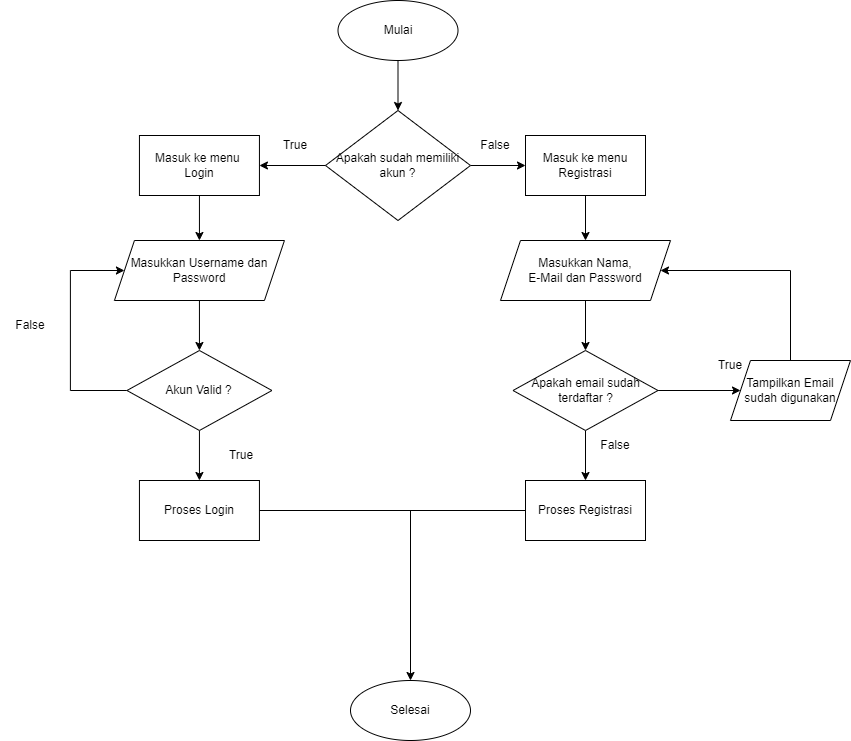

The diagram above was exported from draw.io. Its source (the exported page's mxGraphModel, read from the mxfile embedded in the PNG):
<mxGraphModel dx="1009" dy="542" grid="1" gridSize="10" guides="1" tooltips="1" connect="1" arrows="1" fold="1" page="1" pageScale="1" pageWidth="827" pageHeight="1169" math="0" shadow="0">
  <root>
    <mxCell id="WIyWlLk6GJQsqaUBKTNV-0" />
    <mxCell id="WIyWlLk6GJQsqaUBKTNV-1" parent="WIyWlLk6GJQsqaUBKTNV-0" />
    <mxCell id="z-T4zW7WnXGdlFZC8tTV-0" style="edgeStyle=orthogonalEdgeStyle;rounded=0;orthogonalLoop=1;jettySize=auto;html=1;exitX=1;exitY=0.5;exitDx=0;exitDy=0;entryX=0;entryY=0.5;entryDx=0;entryDy=0;" parent="WIyWlLk6GJQsqaUBKTNV-1" source="rnAbdIqTR1se03wTz3QO-0" target="rnAbdIqTR1se03wTz3QO-9" edge="1">
      <mxGeometry relative="1" as="geometry" />
    </mxCell>
    <mxCell id="z-T4zW7WnXGdlFZC8tTV-1" value="Mulai" style="ellipse;whiteSpace=wrap;html=1;" parent="WIyWlLk6GJQsqaUBKTNV-1" vertex="1">
      <mxGeometry x="367.5" y="20" width="120" height="60" as="geometry" />
    </mxCell>
    <mxCell id="z-T4zW7WnXGdlFZC8tTV-2" style="edgeStyle=orthogonalEdgeStyle;rounded=0;orthogonalLoop=1;jettySize=auto;html=1;" parent="WIyWlLk6GJQsqaUBKTNV-1" source="z-T4zW7WnXGdlFZC8tTV-3" target="z-T4zW7WnXGdlFZC8tTV-6" edge="1">
      <mxGeometry relative="1" as="geometry" />
    </mxCell>
    <mxCell id="z-T4zW7WnXGdlFZC8tTV-3" value="Masukkan Nama, &lt;br&gt;E-Mail dan Password" style="shape=parallelogram;perimeter=parallelogramPerimeter;whiteSpace=wrap;html=1;fixedSize=1;" parent="WIyWlLk6GJQsqaUBKTNV-1" vertex="1">
      <mxGeometry x="530" y="260" width="170" height="60" as="geometry" />
    </mxCell>
    <mxCell id="z-T4zW7WnXGdlFZC8tTV-11" style="edgeStyle=orthogonalEdgeStyle;rounded=0;orthogonalLoop=1;jettySize=auto;html=1;" parent="WIyWlLk6GJQsqaUBKTNV-1" source="z-T4zW7WnXGdlFZC8tTV-6" target="z-T4zW7WnXGdlFZC8tTV-10" edge="1">
      <mxGeometry relative="1" as="geometry" />
    </mxCell>
    <mxCell id="z-T4zW7WnXGdlFZC8tTV-14" style="edgeStyle=orthogonalEdgeStyle;rounded=0;orthogonalLoop=1;jettySize=auto;html=1;" parent="WIyWlLk6GJQsqaUBKTNV-1" source="z-T4zW7WnXGdlFZC8tTV-6" target="z-T4zW7WnXGdlFZC8tTV-13" edge="1">
      <mxGeometry relative="1" as="geometry" />
    </mxCell>
    <mxCell id="z-T4zW7WnXGdlFZC8tTV-6" value="Apakah email sudah terdaftar ?" style="rhombus;whiteSpace=wrap;html=1;" parent="WIyWlLk6GJQsqaUBKTNV-1" vertex="1">
      <mxGeometry x="542.5" y="370" width="145" height="80" as="geometry" />
    </mxCell>
    <mxCell id="z-T4zW7WnXGdlFZC8tTV-7" value="Selesai" style="ellipse;whiteSpace=wrap;html=1;" parent="WIyWlLk6GJQsqaUBKTNV-1" vertex="1">
      <mxGeometry x="380" y="700" width="120" height="60" as="geometry" />
    </mxCell>
    <mxCell id="z-T4zW7WnXGdlFZC8tTV-8" value="True" style="text;html=1;strokeColor=none;fillColor=none;align=center;verticalAlign=middle;whiteSpace=wrap;rounded=0;" parent="WIyWlLk6GJQsqaUBKTNV-1" vertex="1">
      <mxGeometry x="730" y="370" width="60" height="30" as="geometry" />
    </mxCell>
    <mxCell id="z-T4zW7WnXGdlFZC8tTV-12" style="edgeStyle=orthogonalEdgeStyle;rounded=0;orthogonalLoop=1;jettySize=auto;html=1;entryX=1;entryY=0.5;entryDx=0;entryDy=0;exitX=0.5;exitY=0;exitDx=0;exitDy=0;" parent="WIyWlLk6GJQsqaUBKTNV-1" source="z-T4zW7WnXGdlFZC8tTV-10" target="z-T4zW7WnXGdlFZC8tTV-3" edge="1">
      <mxGeometry relative="1" as="geometry">
        <Array as="points">
          <mxPoint x="820" y="290" />
        </Array>
        <mxPoint x="827.5" y="360" as="sourcePoint" />
        <mxPoint x="687.5" y="270" as="targetPoint" />
      </mxGeometry>
    </mxCell>
    <mxCell id="z-T4zW7WnXGdlFZC8tTV-10" value="Tampilkan Email sudah digunakan" style="shape=parallelogram;perimeter=parallelogramPerimeter;whiteSpace=wrap;html=1;fixedSize=1;" parent="WIyWlLk6GJQsqaUBKTNV-1" vertex="1">
      <mxGeometry x="760" y="380" width="120" height="60" as="geometry" />
    </mxCell>
    <mxCell id="z-T4zW7WnXGdlFZC8tTV-15" style="edgeStyle=orthogonalEdgeStyle;rounded=0;orthogonalLoop=1;jettySize=auto;html=1;" parent="WIyWlLk6GJQsqaUBKTNV-1" source="z-T4zW7WnXGdlFZC8tTV-13" target="z-T4zW7WnXGdlFZC8tTV-7" edge="1">
      <mxGeometry relative="1" as="geometry" />
    </mxCell>
    <mxCell id="z-T4zW7WnXGdlFZC8tTV-13" value="Proses Registrasi" style="rounded=0;whiteSpace=wrap;html=1;" parent="WIyWlLk6GJQsqaUBKTNV-1" vertex="1">
      <mxGeometry x="555" y="500" width="120" height="60" as="geometry" />
    </mxCell>
    <mxCell id="z-T4zW7WnXGdlFZC8tTV-16" value="False" style="text;html=1;strokeColor=none;fillColor=none;align=center;verticalAlign=middle;whiteSpace=wrap;rounded=0;" parent="WIyWlLk6GJQsqaUBKTNV-1" vertex="1">
      <mxGeometry x="615" y="450" width="60" height="30" as="geometry" />
    </mxCell>
    <mxCell id="rnAbdIqTR1se03wTz3QO-0" value="Apakah sudah memiliki akun ?" style="rhombus;whiteSpace=wrap;html=1;" parent="WIyWlLk6GJQsqaUBKTNV-1" vertex="1">
      <mxGeometry x="355" y="130" width="145" height="110" as="geometry" />
    </mxCell>
    <mxCell id="rnAbdIqTR1se03wTz3QO-1" style="edgeStyle=orthogonalEdgeStyle;rounded=0;orthogonalLoop=1;jettySize=auto;html=1;" parent="WIyWlLk6GJQsqaUBKTNV-1" source="rnAbdIqTR1se03wTz3QO-2" target="rnAbdIqTR1se03wTz3QO-5" edge="1">
      <mxGeometry relative="1" as="geometry" />
    </mxCell>
    <mxCell id="rnAbdIqTR1se03wTz3QO-2" value="Masukkan Username dan Password" style="shape=parallelogram;perimeter=parallelogramPerimeter;whiteSpace=wrap;html=1;fixedSize=1;" parent="WIyWlLk6GJQsqaUBKTNV-1" vertex="1">
      <mxGeometry x="143.94" y="260" width="170" height="60" as="geometry" />
    </mxCell>
    <mxCell id="rnAbdIqTR1se03wTz3QO-3" style="edgeStyle=orthogonalEdgeStyle;rounded=0;orthogonalLoop=1;jettySize=auto;html=1;entryX=0.5;entryY=0;entryDx=0;entryDy=0;" parent="WIyWlLk6GJQsqaUBKTNV-1" source="rnAbdIqTR1se03wTz3QO-5" target="rnAbdIqTR1se03wTz3QO-13" edge="1">
      <mxGeometry relative="1" as="geometry">
        <mxPoint x="288.94" y="530" as="targetPoint" />
      </mxGeometry>
    </mxCell>
    <mxCell id="rnAbdIqTR1se03wTz3QO-4" style="edgeStyle=orthogonalEdgeStyle;rounded=0;orthogonalLoop=1;jettySize=auto;html=1;entryX=0;entryY=0.5;entryDx=0;entryDy=0;" parent="WIyWlLk6GJQsqaUBKTNV-1" source="rnAbdIqTR1se03wTz3QO-5" target="rnAbdIqTR1se03wTz3QO-2" edge="1">
      <mxGeometry relative="1" as="geometry">
        <Array as="points">
          <mxPoint x="99.94" y="410" />
          <mxPoint x="99.94" y="290" />
        </Array>
      </mxGeometry>
    </mxCell>
    <mxCell id="rnAbdIqTR1se03wTz3QO-5" value="Akun Valid ?" style="rhombus;whiteSpace=wrap;html=1;" parent="WIyWlLk6GJQsqaUBKTNV-1" vertex="1">
      <mxGeometry x="156.44" y="370" width="145" height="80" as="geometry" />
    </mxCell>
    <mxCell id="rnAbdIqTR1se03wTz3QO-6" value="True" style="text;html=1;strokeColor=none;fillColor=none;align=center;verticalAlign=middle;whiteSpace=wrap;rounded=0;" parent="WIyWlLk6GJQsqaUBKTNV-1" vertex="1">
      <mxGeometry x="241.44" y="460" width="60" height="30" as="geometry" />
    </mxCell>
    <mxCell id="rnAbdIqTR1se03wTz3QO-7" value="False" style="text;html=1;strokeColor=none;fillColor=none;align=center;verticalAlign=middle;whiteSpace=wrap;rounded=0;" parent="WIyWlLk6GJQsqaUBKTNV-1" vertex="1">
      <mxGeometry x="30" y="330" width="60" height="30" as="geometry" />
    </mxCell>
    <mxCell id="rnAbdIqTR1se03wTz3QO-8" style="edgeStyle=orthogonalEdgeStyle;rounded=0;orthogonalLoop=1;jettySize=auto;html=1;entryX=1;entryY=0.5;entryDx=0;entryDy=0;exitX=0;exitY=0.5;exitDx=0;exitDy=0;" parent="WIyWlLk6GJQsqaUBKTNV-1" source="rnAbdIqTR1se03wTz3QO-0" target="rnAbdIqTR1se03wTz3QO-11" edge="1">
      <mxGeometry relative="1" as="geometry">
        <mxPoint x="298.94" y="580" as="targetPoint" />
        <mxPoint x="299" y="500" as="sourcePoint" />
      </mxGeometry>
    </mxCell>
    <mxCell id="rnAbdIqTR1se03wTz3QO-9" value="Masuk ke menu Registrasi" style="rounded=0;whiteSpace=wrap;html=1;" parent="WIyWlLk6GJQsqaUBKTNV-1" vertex="1">
      <mxGeometry x="555" y="155" width="120" height="60" as="geometry" />
    </mxCell>
    <mxCell id="rnAbdIqTR1se03wTz3QO-10" style="edgeStyle=orthogonalEdgeStyle;rounded=0;orthogonalLoop=1;jettySize=auto;html=1;exitX=0.5;exitY=1;exitDx=0;exitDy=0;entryX=0.5;entryY=0;entryDx=0;entryDy=0;" parent="WIyWlLk6GJQsqaUBKTNV-1" source="rnAbdIqTR1se03wTz3QO-9" target="z-T4zW7WnXGdlFZC8tTV-3" edge="1">
      <mxGeometry relative="1" as="geometry">
        <mxPoint x="510" y="195" as="sourcePoint" />
        <mxPoint x="590" y="195" as="targetPoint" />
      </mxGeometry>
    </mxCell>
    <mxCell id="rnAbdIqTR1se03wTz3QO-12" style="edgeStyle=orthogonalEdgeStyle;rounded=0;orthogonalLoop=1;jettySize=auto;html=1;entryX=0.5;entryY=0;entryDx=0;entryDy=0;" parent="WIyWlLk6GJQsqaUBKTNV-1" source="rnAbdIqTR1se03wTz3QO-11" target="rnAbdIqTR1se03wTz3QO-2" edge="1">
      <mxGeometry relative="1" as="geometry">
        <mxPoint x="330" y="230" as="targetPoint" />
      </mxGeometry>
    </mxCell>
    <mxCell id="rnAbdIqTR1se03wTz3QO-11" value="Masuk ke menu&amp;nbsp; Login" style="rounded=0;whiteSpace=wrap;html=1;" parent="WIyWlLk6GJQsqaUBKTNV-1" vertex="1">
      <mxGeometry x="168.94" y="155" width="120" height="60" as="geometry" />
    </mxCell>
    <mxCell id="rnAbdIqTR1se03wTz3QO-13" value="Proses Login" style="rounded=0;whiteSpace=wrap;html=1;" parent="WIyWlLk6GJQsqaUBKTNV-1" vertex="1">
      <mxGeometry x="168.94" y="500" width="120" height="60" as="geometry" />
    </mxCell>
    <mxCell id="rnAbdIqTR1se03wTz3QO-14" value="" style="endArrow=none;html=1;rounded=0;exitX=1;exitY=0.5;exitDx=0;exitDy=0;" parent="WIyWlLk6GJQsqaUBKTNV-1" source="rnAbdIqTR1se03wTz3QO-13" edge="1">
      <mxGeometry width="50" height="50" relative="1" as="geometry">
        <mxPoint x="320" y="380" as="sourcePoint" />
        <mxPoint x="450" y="530" as="targetPoint" />
      </mxGeometry>
    </mxCell>
    <mxCell id="rnAbdIqTR1se03wTz3QO-17" style="edgeStyle=orthogonalEdgeStyle;rounded=0;orthogonalLoop=1;jettySize=auto;html=1;exitX=0.5;exitY=1;exitDx=0;exitDy=0;entryX=0.5;entryY=0;entryDx=0;entryDy=0;" parent="WIyWlLk6GJQsqaUBKTNV-1" source="z-T4zW7WnXGdlFZC8tTV-1" target="rnAbdIqTR1se03wTz3QO-0" edge="1">
      <mxGeometry relative="1" as="geometry">
        <mxPoint x="239" y="225" as="sourcePoint" />
        <mxPoint x="590" y="70" as="targetPoint" />
      </mxGeometry>
    </mxCell>
    <mxCell id="rnAbdIqTR1se03wTz3QO-18" value="True" style="text;html=1;strokeColor=none;fillColor=none;align=center;verticalAlign=middle;whiteSpace=wrap;rounded=0;" parent="WIyWlLk6GJQsqaUBKTNV-1" vertex="1">
      <mxGeometry x="295" y="150" width="60" height="30" as="geometry" />
    </mxCell>
    <mxCell id="rnAbdIqTR1se03wTz3QO-19" value="False" style="text;html=1;strokeColor=none;fillColor=none;align=center;verticalAlign=middle;whiteSpace=wrap;rounded=0;" parent="WIyWlLk6GJQsqaUBKTNV-1" vertex="1">
      <mxGeometry x="495" y="150" width="60" height="30" as="geometry" />
    </mxCell>
  </root>
</mxGraphModel>